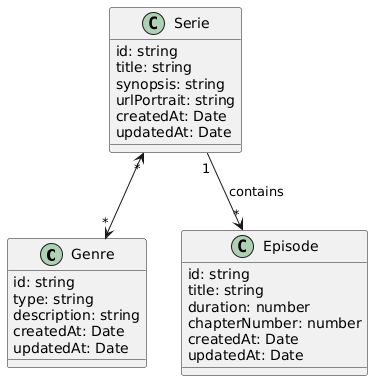

The diagram above was rendered by PlantUML. Its source (embedded in the PNG):
@startuml
class Genre {
  id: string
  type: string
  description: string
  createdAt: Date
  updatedAt: Date
}

class Serie {
  id: string
  title: string
  synopsis: string
  urlPortrait: string
  createdAt: Date
  updatedAt: Date
}

class Episode {
  id: string
  title: string
  duration: number
  chapterNumber: number
  createdAt: Date
  updatedAt: Date
}


Serie "1" --> "*" Episode : contains
Serie "*" <--> "*" Genre
@enduml